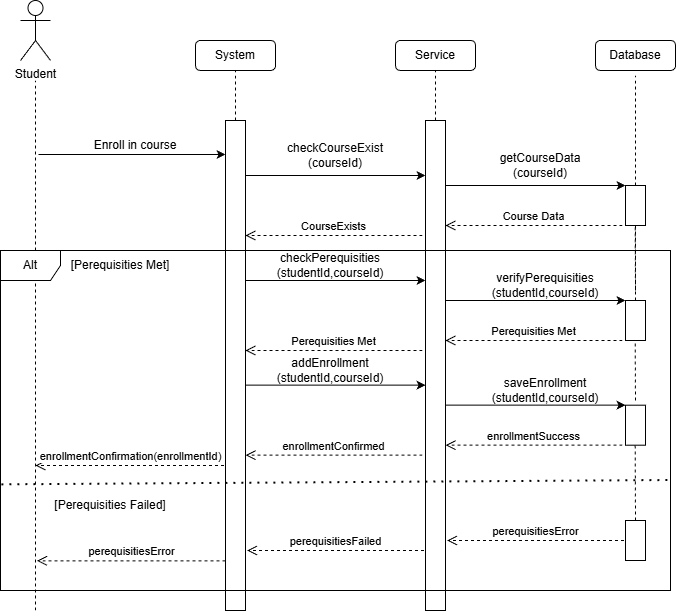

The diagram above was exported from draw.io. Its source (the exported page's mxGraphModel, read from the mxfile embedded in the PNG):
<mxGraphModel dx="1176" dy="665" grid="1" gridSize="10" guides="1" tooltips="1" connect="1" arrows="1" fold="1" page="1" pageScale="1" pageWidth="827" pageHeight="1169" math="0" shadow="0">
  <root>
    <mxCell id="0" />
    <mxCell id="1" parent="0" />
    <mxCell id="EvFrzZhVbZOc7d7J7Vyb-1" value="Student&lt;div&gt;&lt;br&gt;&lt;/div&gt;" style="shape=umlActor;verticalLabelPosition=bottom;verticalAlign=top;html=1;outlineConnect=0;" vertex="1" parent="1">
      <mxGeometry x="110" y="360" width="30" height="60" as="geometry" />
    </mxCell>
    <mxCell id="EvFrzZhVbZOc7d7J7Vyb-2" value="" style="endArrow=none;dashed=1;html=1;rounded=0;" edge="1" parent="1">
      <mxGeometry width="50" height="50" relative="1" as="geometry">
        <mxPoint x="125" y="970" as="sourcePoint" />
        <mxPoint x="125" y="440" as="targetPoint" />
      </mxGeometry>
    </mxCell>
    <mxCell id="EvFrzZhVbZOc7d7J7Vyb-3" value="" style="rounded=0;whiteSpace=wrap;html=1;" vertex="1" parent="1">
      <mxGeometry x="315" y="480" width="20" height="490" as="geometry" />
    </mxCell>
    <mxCell id="EvFrzZhVbZOc7d7J7Vyb-4" value="" style="rounded=0;whiteSpace=wrap;html=1;" vertex="1" parent="1">
      <mxGeometry x="515" y="480" width="20" height="490" as="geometry" />
    </mxCell>
    <mxCell id="EvFrzZhVbZOc7d7J7Vyb-5" value="" style="endArrow=none;dashed=1;html=1;rounded=0;exitX=0.5;exitY=0;exitDx=0;exitDy=0;entryX=0.5;entryY=1;entryDx=0;entryDy=0;" edge="1" parent="1" source="EvFrzZhVbZOc7d7J7Vyb-3" target="EvFrzZhVbZOc7d7J7Vyb-9">
      <mxGeometry width="50" height="50" relative="1" as="geometry">
        <mxPoint x="325" y="240" as="sourcePoint" />
        <mxPoint x="324.75" y="120" as="targetPoint" />
      </mxGeometry>
    </mxCell>
    <mxCell id="EvFrzZhVbZOc7d7J7Vyb-9" value="System" style="rounded=1;whiteSpace=wrap;html=1;" vertex="1" parent="1">
      <mxGeometry x="285" y="400" width="80" height="30" as="geometry" />
    </mxCell>
    <mxCell id="EvFrzZhVbZOc7d7J7Vyb-13" value="Database" style="rounded=1;whiteSpace=wrap;html=1;" vertex="1" parent="1">
      <mxGeometry x="685" y="400" width="80" height="30" as="geometry" />
    </mxCell>
    <mxCell id="EvFrzZhVbZOc7d7J7Vyb-49" value="" style="endArrow=classic;html=1;rounded=0;entryX=-0.15;entryY=0.123;entryDx=0;entryDy=0;entryPerimeter=0;" edge="1" parent="1">
      <mxGeometry width="50" height="50" relative="1" as="geometry">
        <mxPoint x="128" y="514" as="sourcePoint" />
        <mxPoint x="315" y="514" as="targetPoint" />
      </mxGeometry>
    </mxCell>
    <mxCell id="EvFrzZhVbZOc7d7J7Vyb-50" value="Enroll in course" style="text;html=1;whiteSpace=wrap;strokeColor=none;fillColor=none;align=center;verticalAlign=middle;rounded=0;" vertex="1" parent="1">
      <mxGeometry x="175" y="490" width="100" height="30" as="geometry" />
    </mxCell>
    <mxCell id="EvFrzZhVbZOc7d7J7Vyb-51" value="" style="endArrow=classic;html=1;rounded=0;entryX=-0.15;entryY=0.123;entryDx=0;entryDy=0;entryPerimeter=0;" edge="1" parent="1">
      <mxGeometry width="50" height="50" relative="1" as="geometry">
        <mxPoint x="335" y="535" as="sourcePoint" />
        <mxPoint x="515" y="535" as="targetPoint" />
      </mxGeometry>
    </mxCell>
    <mxCell id="EvFrzZhVbZOc7d7J7Vyb-52" value="checkCourseExist (courseId)" style="text;html=1;whiteSpace=wrap;strokeColor=none;fillColor=none;align=center;verticalAlign=middle;rounded=0;" vertex="1" parent="1">
      <mxGeometry x="375" y="490" width="100" height="50" as="geometry" />
    </mxCell>
    <mxCell id="EvFrzZhVbZOc7d7J7Vyb-53" value="" style="endArrow=classic;html=1;rounded=0;entryX=-0.15;entryY=0.123;entryDx=0;entryDy=0;entryPerimeter=0;" edge="1" parent="1">
      <mxGeometry width="50" height="50" relative="1" as="geometry">
        <mxPoint x="535" y="545" as="sourcePoint" />
        <mxPoint x="715" y="545" as="targetPoint" />
      </mxGeometry>
    </mxCell>
    <mxCell id="EvFrzZhVbZOc7d7J7Vyb-54" value="getCourseData (courseId)" style="text;html=1;whiteSpace=wrap;strokeColor=none;fillColor=none;align=center;verticalAlign=middle;rounded=0;" vertex="1" parent="1">
      <mxGeometry x="575" y="500" width="110" height="50" as="geometry" />
    </mxCell>
    <mxCell id="EvFrzZhVbZOc7d7J7Vyb-55" value="" style="rounded=0;whiteSpace=wrap;html=1;" vertex="1" parent="1">
      <mxGeometry x="715" y="660" width="20" height="40" as="geometry" />
    </mxCell>
    <mxCell id="EvFrzZhVbZOc7d7J7Vyb-56" value="" style="endArrow=none;dashed=1;html=1;rounded=0;exitX=0.5;exitY=0;exitDx=0;exitDy=0;" edge="1" source="EvFrzZhVbZOc7d7J7Vyb-68" parent="1">
      <mxGeometry width="50" height="50" relative="1" as="geometry">
        <mxPoint x="725" y="530" as="sourcePoint" />
        <mxPoint x="725" y="435" as="targetPoint" />
      </mxGeometry>
    </mxCell>
    <mxCell id="EvFrzZhVbZOc7d7J7Vyb-57" value="Course Data" style="html=1;verticalAlign=bottom;endArrow=open;dashed=1;endSize=8;curved=0;rounded=0;entryX=1.14;entryY=0.176;entryDx=0;entryDy=0;entryPerimeter=0;exitX=0;exitY=1;exitDx=0;exitDy=0;" edge="1" parent="1">
      <mxGeometry relative="1" as="geometry">
        <mxPoint x="712" y="585" as="sourcePoint" />
        <mxPoint x="535" y="585" as="targetPoint" />
      </mxGeometry>
    </mxCell>
    <mxCell id="EvFrzZhVbZOc7d7J7Vyb-59" value="Alt" style="shape=umlFrame;whiteSpace=wrap;html=1;pointerEvents=0;" vertex="1" parent="1">
      <mxGeometry x="90" y="610" width="670" height="340" as="geometry" />
    </mxCell>
    <mxCell id="EvFrzZhVbZOc7d7J7Vyb-60" value="CourseExists" style="html=1;verticalAlign=bottom;endArrow=open;dashed=1;endSize=8;curved=0;rounded=0;entryX=1.14;entryY=0.176;entryDx=0;entryDy=0;entryPerimeter=0;exitX=0;exitY=1;exitDx=0;exitDy=0;" edge="1" parent="1">
      <mxGeometry relative="1" as="geometry">
        <mxPoint x="512" y="595" as="sourcePoint" />
        <mxPoint x="335" y="595" as="targetPoint" />
      </mxGeometry>
    </mxCell>
    <mxCell id="EvFrzZhVbZOc7d7J7Vyb-62" value="" style="endArrow=classic;html=1;rounded=0;entryX=-0.15;entryY=0.123;entryDx=0;entryDy=0;entryPerimeter=0;" edge="1" parent="1">
      <mxGeometry width="50" height="50" relative="1" as="geometry">
        <mxPoint x="335" y="640" as="sourcePoint" />
        <mxPoint x="515" y="640" as="targetPoint" />
      </mxGeometry>
    </mxCell>
    <mxCell id="EvFrzZhVbZOc7d7J7Vyb-63" value="checkPerequisities (studentId,courseId)" style="text;html=1;whiteSpace=wrap;strokeColor=none;fillColor=none;align=center;verticalAlign=middle;rounded=0;" vertex="1" parent="1">
      <mxGeometry x="370" y="610" width="100" height="30" as="geometry" />
    </mxCell>
    <mxCell id="EvFrzZhVbZOc7d7J7Vyb-65" value="" style="endArrow=classic;html=1;rounded=0;entryX=-0.15;entryY=0.123;entryDx=0;entryDy=0;entryPerimeter=0;" edge="1" parent="1">
      <mxGeometry width="50" height="50" relative="1" as="geometry">
        <mxPoint x="535" y="660" as="sourcePoint" />
        <mxPoint x="715" y="660" as="targetPoint" />
      </mxGeometry>
    </mxCell>
    <mxCell id="EvFrzZhVbZOc7d7J7Vyb-66" value="verifyPerequisities (studentId,courseId)" style="text;html=1;whiteSpace=wrap;strokeColor=none;fillColor=none;align=center;verticalAlign=middle;rounded=0;" vertex="1" parent="1">
      <mxGeometry x="585" y="630" width="100" height="30" as="geometry" />
    </mxCell>
    <mxCell id="EvFrzZhVbZOc7d7J7Vyb-67" value="" style="endArrow=none;dashed=1;html=1;rounded=0;" edge="1" parent="1">
      <mxGeometry width="50" height="50" relative="1" as="geometry">
        <mxPoint x="725" y="650" as="sourcePoint" />
        <mxPoint x="724.68" y="585" as="targetPoint" />
      </mxGeometry>
    </mxCell>
    <mxCell id="EvFrzZhVbZOc7d7J7Vyb-69" value="" style="endArrow=none;dashed=1;html=1;dashPattern=1 3;strokeWidth=2;rounded=0;exitX=0;exitY=0.638;exitDx=0;exitDy=0;exitPerimeter=0;entryX=0.998;entryY=0.624;entryDx=0;entryDy=0;entryPerimeter=0;startSize=7;endSize=7;spacing=1;" edge="1" parent="1">
      <mxGeometry width="50" height="50" relative="1" as="geometry">
        <mxPoint x="91.34" y="844.3400000000001" as="sourcePoint" />
        <mxPoint x="760.0000000000001" y="840" as="targetPoint" />
      </mxGeometry>
    </mxCell>
    <mxCell id="EvFrzZhVbZOc7d7J7Vyb-70" value="[Perequisities Met]" style="text;html=1;whiteSpace=wrap;strokeColor=none;fillColor=none;align=center;verticalAlign=middle;rounded=0;" vertex="1" parent="1">
      <mxGeometry x="155" y="610" width="110" height="30" as="geometry" />
    </mxCell>
    <mxCell id="EvFrzZhVbZOc7d7J7Vyb-72" value="[Perequisities Failed]" style="text;html=1;whiteSpace=wrap;strokeColor=none;fillColor=none;align=center;verticalAlign=middle;rounded=0;" vertex="1" parent="1">
      <mxGeometry x="135" y="850" width="130" height="30" as="geometry" />
    </mxCell>
    <mxCell id="EvFrzZhVbZOc7d7J7Vyb-74" value="" style="endArrow=none;dashed=1;html=1;rounded=0;exitX=0.5;exitY=0;exitDx=0;exitDy=0;" edge="1" parent="1" source="EvFrzZhVbZOc7d7J7Vyb-55" target="EvFrzZhVbZOc7d7J7Vyb-68">
      <mxGeometry width="50" height="50" relative="1" as="geometry">
        <mxPoint x="725" y="660" as="sourcePoint" />
        <mxPoint x="725" y="435" as="targetPoint" />
      </mxGeometry>
    </mxCell>
    <mxCell id="EvFrzZhVbZOc7d7J7Vyb-68" value="" style="rounded=0;whiteSpace=wrap;html=1;" vertex="1" parent="1">
      <mxGeometry x="715" y="545" width="20" height="40" as="geometry" />
    </mxCell>
    <mxCell id="EvFrzZhVbZOc7d7J7Vyb-75" value="Perequisities Met" style="html=1;verticalAlign=bottom;endArrow=open;dashed=1;endSize=8;curved=0;rounded=0;entryX=1.14;entryY=0.176;entryDx=0;entryDy=0;entryPerimeter=0;exitX=0;exitY=1;exitDx=0;exitDy=0;" edge="1" parent="1">
      <mxGeometry relative="1" as="geometry">
        <mxPoint x="712" y="700" as="sourcePoint" />
        <mxPoint x="535" y="700" as="targetPoint" />
      </mxGeometry>
    </mxCell>
    <mxCell id="EvFrzZhVbZOc7d7J7Vyb-76" value="Perequisities Met" style="html=1;verticalAlign=bottom;endArrow=open;dashed=1;endSize=8;curved=0;rounded=0;entryX=1.14;entryY=0.176;entryDx=0;entryDy=0;entryPerimeter=0;exitX=0;exitY=1;exitDx=0;exitDy=0;" edge="1" parent="1">
      <mxGeometry relative="1" as="geometry">
        <mxPoint x="512" y="710" as="sourcePoint" />
        <mxPoint x="335" y="710" as="targetPoint" />
      </mxGeometry>
    </mxCell>
    <mxCell id="EvFrzZhVbZOc7d7J7Vyb-77" value="" style="rounded=0;whiteSpace=wrap;html=1;" vertex="1" parent="1">
      <mxGeometry x="715" y="764.6800000000001" width="20" height="40" as="geometry" />
    </mxCell>
    <mxCell id="EvFrzZhVbZOc7d7J7Vyb-78" value="" style="endArrow=classic;html=1;rounded=0;entryX=-0.15;entryY=0.123;entryDx=0;entryDy=0;entryPerimeter=0;" edge="1" parent="1">
      <mxGeometry width="50" height="50" relative="1" as="geometry">
        <mxPoint x="335" y="744.6800000000001" as="sourcePoint" />
        <mxPoint x="515" y="744.6800000000001" as="targetPoint" />
      </mxGeometry>
    </mxCell>
    <mxCell id="EvFrzZhVbZOc7d7J7Vyb-79" value="addEnrollment (studentId,courseId)" style="text;html=1;whiteSpace=wrap;strokeColor=none;fillColor=none;align=center;verticalAlign=middle;rounded=0;" vertex="1" parent="1">
      <mxGeometry x="370" y="714.6800000000001" width="100" height="30" as="geometry" />
    </mxCell>
    <mxCell id="EvFrzZhVbZOc7d7J7Vyb-80" value="" style="endArrow=classic;html=1;rounded=0;entryX=-0.15;entryY=0.123;entryDx=0;entryDy=0;entryPerimeter=0;" edge="1" parent="1">
      <mxGeometry width="50" height="50" relative="1" as="geometry">
        <mxPoint x="535" y="764.6800000000001" as="sourcePoint" />
        <mxPoint x="715" y="764.6800000000001" as="targetPoint" />
      </mxGeometry>
    </mxCell>
    <mxCell id="EvFrzZhVbZOc7d7J7Vyb-81" value="saveEnrollment (studentId,courseId)" style="text;html=1;whiteSpace=wrap;strokeColor=none;fillColor=none;align=center;verticalAlign=middle;rounded=0;" vertex="1" parent="1">
      <mxGeometry x="585" y="734.6800000000001" width="100" height="30" as="geometry" />
    </mxCell>
    <mxCell id="EvFrzZhVbZOc7d7J7Vyb-82" value="enrollmentSuccess" style="html=1;verticalAlign=bottom;endArrow=open;dashed=1;endSize=8;curved=0;rounded=0;entryX=1.14;entryY=0.176;entryDx=0;entryDy=0;entryPerimeter=0;exitX=0;exitY=1;exitDx=0;exitDy=0;" edge="1" parent="1">
      <mxGeometry relative="1" as="geometry">
        <mxPoint x="712" y="804.6800000000001" as="sourcePoint" />
        <mxPoint x="535" y="804.6800000000001" as="targetPoint" />
      </mxGeometry>
    </mxCell>
    <mxCell id="EvFrzZhVbZOc7d7J7Vyb-83" value="enrollmentConfirmed" style="html=1;verticalAlign=bottom;endArrow=open;dashed=1;endSize=8;curved=0;rounded=0;entryX=1.14;entryY=0.176;entryDx=0;entryDy=0;entryPerimeter=0;exitX=0;exitY=1;exitDx=0;exitDy=0;" edge="1" parent="1">
      <mxGeometry relative="1" as="geometry">
        <mxPoint x="512" y="814.6800000000001" as="sourcePoint" />
        <mxPoint x="335" y="814.6800000000001" as="targetPoint" />
      </mxGeometry>
    </mxCell>
    <mxCell id="EvFrzZhVbZOc7d7J7Vyb-84" value="" style="endArrow=none;dashed=1;html=1;rounded=0;" edge="1" parent="1">
      <mxGeometry width="50" height="50" relative="1" as="geometry">
        <mxPoint x="725" y="760" as="sourcePoint" />
        <mxPoint x="724.68" y="700" as="targetPoint" />
      </mxGeometry>
    </mxCell>
    <mxCell id="EvFrzZhVbZOc7d7J7Vyb-85" value="enrollmentConfirmation(enrollmentId)" style="html=1;verticalAlign=bottom;endArrow=open;dashed=1;endSize=8;curved=0;rounded=0;exitX=0;exitY=1;exitDx=0;exitDy=0;" edge="1" parent="1">
      <mxGeometry relative="1" as="geometry">
        <mxPoint x="313.5" y="825" as="sourcePoint" />
        <mxPoint x="125" y="825" as="targetPoint" />
      </mxGeometry>
    </mxCell>
    <mxCell id="EvFrzZhVbZOc7d7J7Vyb-89" value="perequisitiesError" style="html=1;verticalAlign=bottom;endArrow=open;dashed=1;endSize=8;curved=0;rounded=0;entryX=1.14;entryY=0.176;entryDx=0;entryDy=0;entryPerimeter=0;exitX=0;exitY=1;exitDx=0;exitDy=0;" edge="1" parent="1">
      <mxGeometry relative="1" as="geometry">
        <mxPoint x="713.5" y="900" as="sourcePoint" />
        <mxPoint x="536.5" y="900" as="targetPoint" />
      </mxGeometry>
    </mxCell>
    <mxCell id="EvFrzZhVbZOc7d7J7Vyb-90" value="perequisitiesFailed" style="html=1;verticalAlign=bottom;endArrow=open;dashed=1;endSize=8;curved=0;rounded=0;entryX=1.14;entryY=0.176;entryDx=0;entryDy=0;entryPerimeter=0;exitX=0;exitY=1;exitDx=0;exitDy=0;" edge="1" parent="1">
      <mxGeometry relative="1" as="geometry">
        <mxPoint x="513.5" y="910" as="sourcePoint" />
        <mxPoint x="336.5" y="910" as="targetPoint" />
      </mxGeometry>
    </mxCell>
    <mxCell id="EvFrzZhVbZOc7d7J7Vyb-91" value="perequisitiesError" style="html=1;verticalAlign=bottom;endArrow=open;dashed=1;endSize=8;curved=0;rounded=0;exitX=0;exitY=1;exitDx=0;exitDy=0;" edge="1" parent="1">
      <mxGeometry relative="1" as="geometry">
        <mxPoint x="315" y="920.3199999999999" as="sourcePoint" />
        <mxPoint x="126.5" y="920.3199999999999" as="targetPoint" />
      </mxGeometry>
    </mxCell>
    <mxCell id="EvFrzZhVbZOc7d7J7Vyb-92" value="" style="rounded=0;whiteSpace=wrap;html=1;" vertex="1" parent="1">
      <mxGeometry x="715" y="880.0000000000001" width="20" height="40" as="geometry" />
    </mxCell>
    <mxCell id="EvFrzZhVbZOc7d7J7Vyb-93" value="" style="endArrow=none;dashed=1;html=1;rounded=0;exitX=0.5;exitY=0;exitDx=0;exitDy=0;" edge="1" parent="1" source="EvFrzZhVbZOc7d7J7Vyb-92">
      <mxGeometry width="50" height="50" relative="1" as="geometry">
        <mxPoint x="725" y="864.6800000000001" as="sourcePoint" />
        <mxPoint x="724.68" y="804.6800000000001" as="targetPoint" />
      </mxGeometry>
    </mxCell>
    <mxCell id="EvFrzZhVbZOc7d7J7Vyb-94" value="" style="endArrow=none;dashed=1;html=1;rounded=0;" edge="1" parent="1" target="EvFrzZhVbZOc7d7J7Vyb-10">
      <mxGeometry width="50" height="50" relative="1" as="geometry">
        <mxPoint x="525" y="480" as="sourcePoint" />
        <mxPoint x="525" y="380" as="targetPoint" />
      </mxGeometry>
    </mxCell>
    <mxCell id="EvFrzZhVbZOc7d7J7Vyb-10" value="Service" style="rounded=1;whiteSpace=wrap;html=1;" vertex="1" parent="1">
      <mxGeometry x="485" y="400" width="80" height="30" as="geometry" />
    </mxCell>
  </root>
</mxGraphModel>